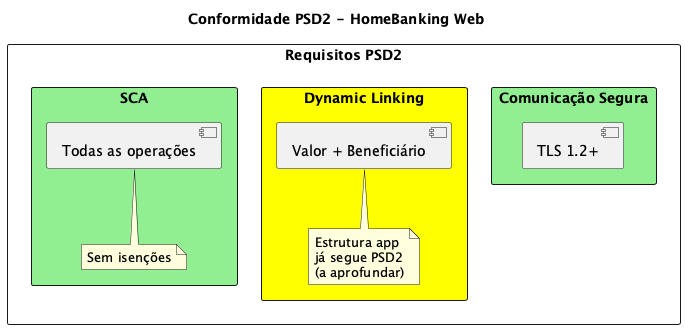

The diagram above was rendered by PlantUML. Its source (embedded in the PNG):
@startuml
skinparam backgroundColor #FEFEFE

title Conformidade PSD2 - HomeBanking Web

rectangle "Requisitos PSD2" {
    rectangle "SCA" #LightGreen {
        [Todas as operações]
        note bottom : Sem isenções
    }

    rectangle "Dynamic Linking" #Yellow {
        [Valor + Beneficiário]
        note bottom : Estrutura app\njá segue PSD2\n(a aprofundar)
    }

    rectangle "Comunicação Segura" #LightGreen {
        [TLS 1.2+]
    }
}

@enduml